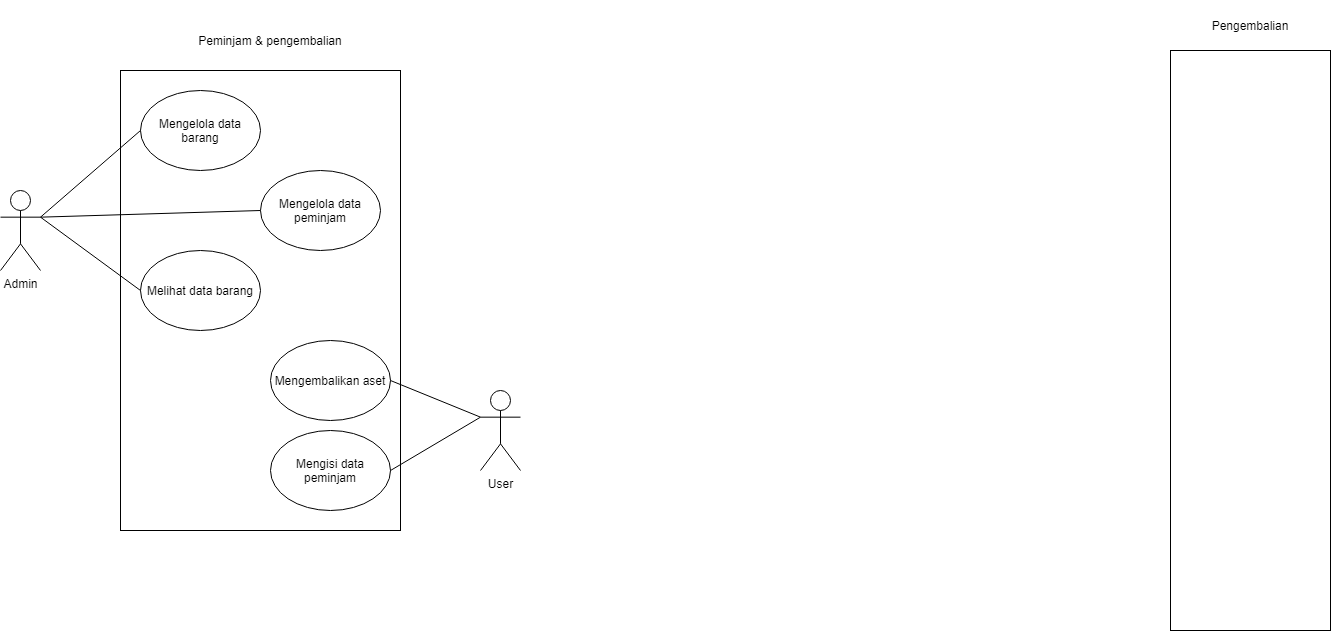

The diagram above was exported from draw.io. Its source (the exported page's mxGraphModel, read from the mxfile embedded in the PNG):
<mxGraphModel dx="1108" dy="662" grid="1" gridSize="10" guides="1" tooltips="1" connect="1" arrows="1" fold="1" page="1" pageScale="1" pageWidth="850" pageHeight="1100" math="0" shadow="0">
  <root>
    <mxCell id="0" />
    <mxCell id="1" parent="0" />
    <mxCell id="Y7IwCYOeq_-4Pqzf6-3y-19" value="" style="rounded=0;whiteSpace=wrap;html=1;" parent="1" vertex="1">
      <mxGeometry x="440" y="80" width="280" height="460" as="geometry" />
    </mxCell>
    <mxCell id="Y7IwCYOeq_-4Pqzf6-3y-1" value="Mengelola data barang" style="ellipse;whiteSpace=wrap;html=1;" parent="1" vertex="1">
      <mxGeometry x="460" y="100" width="120" height="80" as="geometry" />
    </mxCell>
    <mxCell id="QceDSnkDsNUU1D_ynRYT-2" value="Kode barang" style="ellipse;whiteSpace=wrap;html=1;" parent="1" vertex="1">
      <mxGeometry x="1510" y="80" width="120" height="80" as="geometry" />
    </mxCell>
    <mxCell id="QceDSnkDsNUU1D_ynRYT-3" value="Nama barang" style="ellipse;whiteSpace=wrap;html=1;" parent="1" vertex="1">
      <mxGeometry x="1510" y="190" width="120" height="80" as="geometry" />
    </mxCell>
    <mxCell id="QceDSnkDsNUU1D_ynRYT-4" value="Tanggal peminjaman" style="ellipse;whiteSpace=wrap;html=1;" parent="1" vertex="1">
      <mxGeometry x="1510" y="300" width="120" height="80" as="geometry" />
    </mxCell>
    <mxCell id="Y7IwCYOeq_-4Pqzf6-3y-8" value="Admin" style="shape=umlActor;verticalLabelPosition=bottom;verticalAlign=top;html=1;outlineConnect=0;" parent="1" vertex="1">
      <mxGeometry x="320" y="200" width="40" height="80" as="geometry" />
    </mxCell>
    <mxCell id="QceDSnkDsNUU1D_ynRYT-5" value="Tanggal pengembalian" style="ellipse;whiteSpace=wrap;html=1;" parent="1" vertex="1">
      <mxGeometry x="1510" y="410" width="120" height="80" as="geometry" />
    </mxCell>
    <mxCell id="Y7IwCYOeq_-4Pqzf6-3y-9" value="Mengelola data peminjam" style="ellipse;whiteSpace=wrap;html=1;" parent="1" vertex="1">
      <mxGeometry x="580" y="180" width="120" height="80" as="geometry" />
    </mxCell>
    <mxCell id="QceDSnkDsNUU1D_ynRYT-6" value="Nama peminjam" style="ellipse;whiteSpace=wrap;html=1;" parent="1" vertex="1">
      <mxGeometry x="1510" y="520" width="120" height="80" as="geometry" />
    </mxCell>
    <mxCell id="Y7IwCYOeq_-4Pqzf6-3y-10" value="Mengisi data peminjam" style="ellipse;whiteSpace=wrap;html=1;" parent="1" vertex="1">
      <mxGeometry x="590" y="440" width="120" height="80" as="geometry" />
    </mxCell>
    <mxCell id="QceDSnkDsNUU1D_ynRYT-9" value="Pengembalian" style="text;html=1;strokeColor=none;fillColor=none;align=center;verticalAlign=middle;whiteSpace=wrap;rounded=0;" parent="1" vertex="1">
      <mxGeometry x="1520" y="10" width="100" height="50" as="geometry" />
    </mxCell>
    <mxCell id="Y7IwCYOeq_-4Pqzf6-3y-17" value="User" style="shape=umlActor;verticalLabelPosition=bottom;verticalAlign=top;html=1;outlineConnect=0;" parent="1" vertex="1">
      <mxGeometry x="800" y="400" width="40" height="80" as="geometry" />
    </mxCell>
    <mxCell id="Y7IwCYOeq_-4Pqzf6-3y-21" value="Peminjam &amp;amp; pengembalian" style="text;html=1;strokeColor=none;fillColor=none;align=center;verticalAlign=middle;whiteSpace=wrap;rounded=0;" parent="1" vertex="1">
      <mxGeometry x="510" y="40" width="160" height="20" as="geometry" />
    </mxCell>
    <mxCell id="QceDSnkDsNUU1D_ynRYT-7" value="" style="rounded=0;whiteSpace=wrap;html=1;" parent="1" vertex="1">
      <mxGeometry x="1490" y="60" width="160" height="580" as="geometry" />
    </mxCell>
    <mxCell id="eRPQS2Rqp20wOFwLFMVt-1" value="Mengembalikan aset" style="ellipse;whiteSpace=wrap;html=1;" parent="1" vertex="1">
      <mxGeometry x="590" y="350" width="120" height="80" as="geometry" />
    </mxCell>
    <mxCell id="9iipLAwOv3-xUp_80L7G-3" value="" style="endArrow=none;html=1;rounded=0;exitX=1;exitY=0.3333333333333333;exitDx=0;exitDy=0;exitPerimeter=0;entryX=0;entryY=0.5;entryDx=0;entryDy=0;endFill=0;" edge="1" parent="1" source="Y7IwCYOeq_-4Pqzf6-3y-8" target="Y7IwCYOeq_-4Pqzf6-3y-1">
      <mxGeometry width="50" height="50" relative="1" as="geometry">
        <mxPoint x="380" y="310" as="sourcePoint" />
        <mxPoint x="430" y="260" as="targetPoint" />
      </mxGeometry>
    </mxCell>
    <mxCell id="9iipLAwOv3-xUp_80L7G-4" value="" style="endArrow=none;html=1;rounded=0;exitX=1;exitY=0.3333333333333333;exitDx=0;exitDy=0;exitPerimeter=0;entryX=0;entryY=0.5;entryDx=0;entryDy=0;endFill=0;" edge="1" parent="1" source="Y7IwCYOeq_-4Pqzf6-3y-8" target="Y7IwCYOeq_-4Pqzf6-3y-9">
      <mxGeometry width="50" height="50" relative="1" as="geometry">
        <mxPoint x="370" y="316.66666666666663" as="sourcePoint" />
        <mxPoint x="530" y="170" as="targetPoint" />
      </mxGeometry>
    </mxCell>
    <mxCell id="9iipLAwOv3-xUp_80L7G-5" value="" style="endArrow=none;html=1;rounded=0;exitX=0;exitY=0.3333333333333333;exitDx=0;exitDy=0;exitPerimeter=0;entryX=1;entryY=0.5;entryDx=0;entryDy=0;endFill=0;" edge="1" parent="1" source="Y7IwCYOeq_-4Pqzf6-3y-17" target="Y7IwCYOeq_-4Pqzf6-3y-10">
      <mxGeometry width="50" height="50" relative="1" as="geometry">
        <mxPoint x="370" y="316.66666666666663" as="sourcePoint" />
        <mxPoint x="530" y="170" as="targetPoint" />
      </mxGeometry>
    </mxCell>
    <mxCell id="9iipLAwOv3-xUp_80L7G-6" value="" style="endArrow=none;html=1;rounded=0;exitX=0;exitY=0.3333333333333333;exitDx=0;exitDy=0;exitPerimeter=0;entryX=1;entryY=0.5;entryDx=0;entryDy=0;endFill=0;" edge="1" parent="1" source="Y7IwCYOeq_-4Pqzf6-3y-17" target="eRPQS2Rqp20wOFwLFMVt-1">
      <mxGeometry width="50" height="50" relative="1" as="geometry">
        <mxPoint x="810" y="316.66666666666663" as="sourcePoint" />
        <mxPoint x="650" y="350" as="targetPoint" />
      </mxGeometry>
    </mxCell>
    <mxCell id="9iipLAwOv3-xUp_80L7G-8" value="Melihat data barang" style="ellipse;whiteSpace=wrap;html=1;" vertex="1" parent="1">
      <mxGeometry x="460" y="260" width="120" height="80" as="geometry" />
    </mxCell>
    <mxCell id="9iipLAwOv3-xUp_80L7G-9" value="" style="endArrow=none;html=1;rounded=0;exitX=1;exitY=0.3333333333333333;exitDx=0;exitDy=0;exitPerimeter=0;entryX=0;entryY=0.5;entryDx=0;entryDy=0;endFill=0;" edge="1" parent="1" source="Y7IwCYOeq_-4Pqzf6-3y-8" target="9iipLAwOv3-xUp_80L7G-8">
      <mxGeometry width="50" height="50" relative="1" as="geometry">
        <mxPoint x="370" y="236.66666666666663" as="sourcePoint" />
        <mxPoint x="530" y="260" as="targetPoint" />
      </mxGeometry>
    </mxCell>
  </root>
</mxGraphModel>